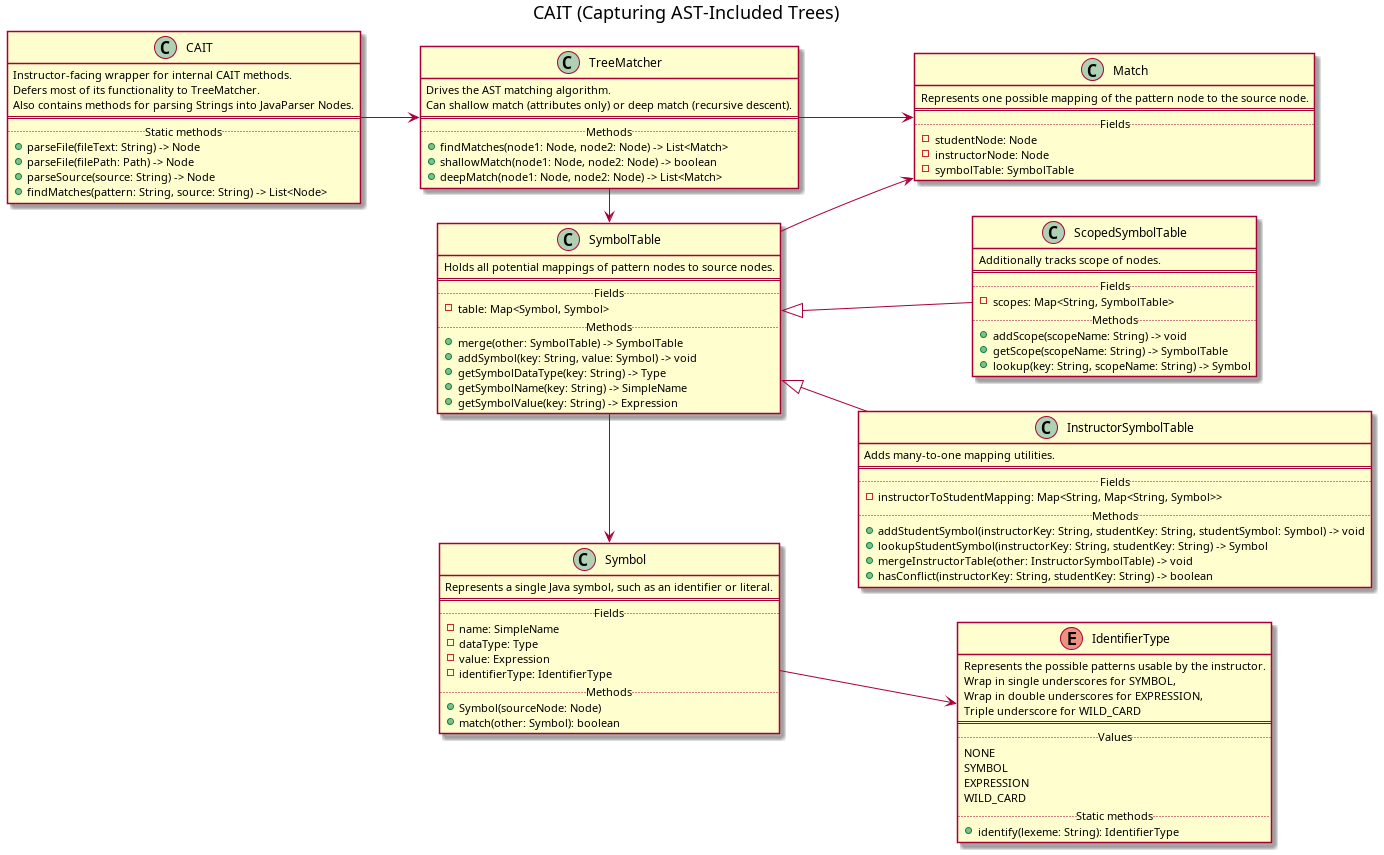

The diagram above was rendered by PlantUML. Its source (embedded in the PNG):
@startuml CAIT

title "CAIT (Capturing AST-Included Trees)"

left to right direction

class CAIT {
    Instructor-facing wrapper for internal CAIT methods.
    Defers most of its functionality to TreeMatcher.
    Also contains methods for parsing Strings into JavaParser Nodes.
    ==
    .. Static methods ..
    + parseFile(fileText: String) -> Node
    + parseFile(filePath: Path) -> Node
    + parseSource(source: String) -> Node
    + findMatches(pattern: String, source: String) -> List<Node>
}

class TreeMatcher {
    Drives the AST matching algorithm.
    Can shallow match (attributes only) or deep match (recursive descent).
    ==
    .. Methods ..
    + findMatches(node1: Node, node2: Node) -> List<Match>
    + shallowMatch(node1: Node, node2: Node) -> boolean
    + deepMatch(node1: Node, node2: Node) -> List<Match>
}

class Match {
    Represents one possible mapping of the pattern node to the source node.
    ==
    .. Fields ..
    - studentNode: Node
    - instructorNode: Node
    - symbolTable: SymbolTable
}

class SymbolTable {
    Holds all potential mappings of pattern nodes to source nodes.
    ==
    .. Fields ..
    - table: Map<Symbol, Symbol>
    .. Methods ..
    + merge(other: SymbolTable) -> SymbolTable
    + addSymbol(key: String, value: Symbol) -> void
    + getSymbolDataType(key: String) -> Type
    + getSymbolName(key: String) -> SimpleName
    + getSymbolValue(key: String) -> Expression
}

class ScopedSymbolTable extends SymbolTable {
    Additionally tracks scope of nodes.
    ==
    .. Fields ..
    - scopes: Map<String, SymbolTable>
    .. Methods ..
    + addScope(scopeName: String) -> void
    + getScope(scopeName: String) -> SymbolTable
    + lookup(key: String, scopeName: String) -> Symbol
}

class InstructorSymbolTable extends SymbolTable {
    Adds many-to-one mapping utilities.
    ==
    .. Fields ..
    - instructorToStudentMapping: Map<String, Map<String, Symbol>>
    .. Methods ..
    + addStudentSymbol(instructorKey: String, studentKey: String, studentSymbol: Symbol) -> void
    + lookupStudentSymbol(instructorKey: String, studentKey: String) -> Symbol
    + mergeInstructorTable(other: InstructorSymbolTable) -> void
    + hasConflict(instructorKey: String, studentKey: String) -> boolean
}

class Symbol {
    Represents a single Java symbol, such as an identifier or literal.
    ==
    .. Fields ..
    - name: SimpleName
    - dataType: Type
    - value: Expression
    - identifierType: IdentifierType
    .. Methods ..
    + Symbol(sourceNode: Node)
    + match(other: Symbol): boolean
}

enum IdentifierType {
    Represents the possible patterns usable by the instructor.
    Wrap in single underscores for SYMBOL,
    Wrap in double underscores for EXPRESSION,
    Triple underscore for WILD_CARD
    ==
    .. Values ..
    NONE
    SYMBOL
    EXPRESSION
    WILD_CARD
    .. Static methods ..
    + identify(lexeme: String): IdentifierType
}

CAIT --> TreeMatcher
TreeMatcher --> Match
TreeMatcher -> SymbolTable
SymbolTable --> Match
SymbolTable -> Symbol
Symbol --> IdentifierType

@enduml